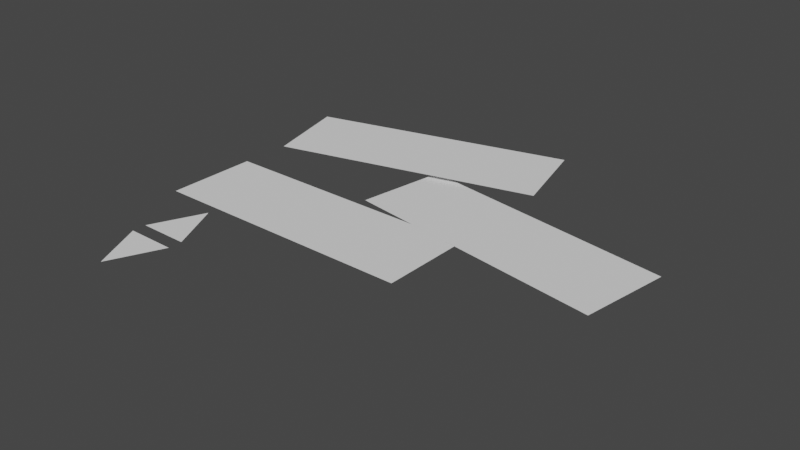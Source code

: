 # Source: ModuleHighlights.blend  (saved by Blender 2.92.15; exported with 4.5.12 LTS)
import bpy
from mathutils import Matrix  # noqa: F401  (used for matrix-valued properties, if any)

bpy.ops.wm.read_factory_settings(use_empty=True)
scene = bpy.context.scene
scene.name = 'Scene'

# ---- collections
col_collection = bpy.data.collections.new('Collection'); scene.collection.children.link(col_collection)

# ---- world
world_world = bpy.data.worlds.new('World'); scene.world = world_world
world_world.use_nodes = True; world_world.node_tree.nodes.clear()
_N = world_world.node_tree.nodes; _L = world_world.node_tree.links
n0 = _N.new('ShaderNodeOutputWorld'); n0.name = 'World Output'; n0.location = (300, 300)
n1 = _N.new('ShaderNodeBackground'); n1.name = 'Background'; n1.location = (10, 300)
n1.inputs[0].default_value = (0.05088, 0.05088, 0.05088, 1.0)
_L.new(n1.outputs[0], n0.inputs[0])
n0.is_active_output = True
world_world.color = (0.05088, 0.05088, 0.05088)
world_world.use_sun_shadow = False
world_world.sun_shadow_jitter_overblur = 0.0

# ---- meshes
me_cube = bpy.data.meshes.new('Cube')
me_cube.from_pydata([(-1.3, -1.3, 1.0), (-1.3, 1.3, 1.0), (1.3, -1.3, 1.0), (1.3, 1.3, 1.0)], [], [(3, 2, 0, 1)])
_uv = me_cube.uv_layers.new(name='UVMap')
_uv.uv.foreach_set('vector', [0.625, 0.5, 0.625, 0.75, 0.875, 0.75, 0.875, 0.5])
me_cube.use_remesh_fix_poles = True
me_cube.use_remesh_preserve_attributes = False
me_cube.use_mirror_vertex_groups = False
me_cube.update()
me_cube_001 = bpy.data.meshes.new('Cube.001')
me_cube_001.from_pydata([(-1.3, -1.3, 1.0), (-1.3, 1.3, 1.0), (1.3, -1.3, 1.0), (1.3, 1.3, 1.0)], [], [(3, 2, 0, 1)])
_uv = me_cube_001.uv_layers.new(name='UVMap')
_uv.uv.foreach_set('vector', [0.625, 0.5, 0.625, 0.75, 0.875, 0.75, 0.875, 0.5])
me_cube_001.use_remesh_fix_poles = True
me_cube_001.use_remesh_preserve_attributes = False
me_cube_001.use_mirror_vertex_groups = False
me_cube_001.update()
me_cube_002 = bpy.data.meshes.new('Cube.002')
me_cube_002.from_pydata([(-1.3, -1.3, 1.0), (-1.3, 1.3, 1.0), (1.3, -1.3, 1.0), (1.3, 1.3, 1.0)], [], [(3, 2, 0, 1)])
_uv = me_cube_002.uv_layers.new(name='UVMap')
_uv.uv.foreach_set('vector', [0.625, 0.5, 0.625, 0.75, 0.875, 0.75, 0.875, 0.5])
me_cube_002.use_remesh_fix_poles = True
me_cube_002.use_remesh_preserve_attributes = False
me_cube_002.use_mirror_vertex_groups = False
me_cube_002.update()
me_cube_004 = bpy.data.meshes.new('Cube.004')
me_cube_004.from_pydata([(0.7108, -0.5065, 0.3832), (-0.01459, 1.008, 0.3832), (-0.6962, -0.5016, 0.3832)], [], [(2, 1, 0)])
_uv = me_cube_004.uv_layers.new(name='UVMap')
_uv.uv.foreach_set('vector', [0.625, 0.5, 0.625, 0.75, 0.625, 1.0])
me_cube_004.use_remesh_fix_poles = True
me_cube_004.use_remesh_preserve_attributes = False
me_cube_004.use_mirror_vertex_groups = False
me_cube_004.update()
me_cube_005 = bpy.data.meshes.new('Cube.005')
me_cube_005.from_pydata([(0.7108, -0.5065, 0.3832), (-0.01459, 1.008, 0.3832), (-0.6962, -0.5016, 0.3832)], [], [(2, 1, 0)])
_uv = me_cube_005.uv_layers.new(name='UVMap')
_uv.uv.foreach_set('vector', [0.625, 0.5, 0.625, 0.75, 0.625, 1.0])
me_cube_005.use_remesh_fix_poles = True
me_cube_005.use_remesh_preserve_attributes = False
me_cube_005.use_mirror_vertex_groups = False
me_cube_005.update()

# ---- objects
ob_barcode1containerhighlight = bpy.data.objects.new('Barcode1ContainerHighlight', me_cube)
ob_barcode2containerhighlight = bpy.data.objects.new('Barcode2ContainerHighlight', me_cube_001)
ob_barcode3containerhighlight = bpy.data.objects.new('Barcode3ContainerHighlight', me_cube_002)
ob_uparrowhighlight = bpy.data.objects.new('UpArrowHighlight', me_cube_004)
ob_downarrowhighlight = bpy.data.objects.new('DownArrowHighlight', me_cube_005)

# ---- transforms, parenting, visibility, modifiers, constraints
ob_barcode1containerhighlight.location = (-0.3232, 0.5523, 0.1742)
ob_barcode1containerhighlight.rotation_euler = (0.0, -0.0, 0.2457)
ob_barcode1containerhighlight.scale = (0.4164, 0.141, 0.008385)
ob_barcode1containerhighlight.lineart.crease_threshold = 0.0
ob_barcode2containerhighlight.location = (0.3253, 0.2016, 0.1543)
ob_barcode2containerhighlight.rotation_euler = (0.0, -0.0, -0.16)
ob_barcode2containerhighlight.scale = (0.4164, 0.141, 0.008385)
ob_barcode2containerhighlight.lineart.crease_threshold = 0.0
ob_barcode3containerhighlight.location = (-0.3041, -0.1142, 0.1534)
ob_barcode3containerhighlight.rotation_euler = (0.0, -0.0, -0.00847)
ob_barcode3containerhighlight.scale = (0.4164, 0.141, 0.008385)
ob_barcode3containerhighlight.lineart.crease_threshold = 0.0
ob_uparrowhighlight.location = (-0.6244, -0.4683, 0.1489)
ob_uparrowhighlight.rotation_euler = (0.0, -0.0, -0.00847)
ob_uparrowhighlight.scale = (0.1414, 0.141, 0.008385)
ob_uparrowhighlight.lineart.crease_threshold = 0.0
ob_downarrowhighlight.location = (-0.6244, -0.6658, 0.1489)
ob_downarrowhighlight.rotation_euler = (0.0, -0.0, 3.133)
ob_downarrowhighlight.scale = (0.1414, 0.141, 0.008385)
ob_downarrowhighlight.lineart.crease_threshold = 0.0

# ---- collection membership
col_collection.objects.link(ob_barcode1containerhighlight)
col_collection.objects.link(ob_barcode2containerhighlight)
col_collection.objects.link(ob_barcode3containerhighlight)
col_collection.objects.link(ob_uparrowhighlight)
col_collection.objects.link(ob_downarrowhighlight)

# ---- scene / render settings (as saved in the file)
scene.frame_start = 1; scene.frame_end = 250; scene.frame_set(1)
scene.render.engine = 'BLENDER_EEVEE_NEXT'
scene.cycles.use_denoising = False
scene.cycles.samples = 128
scene.cycles.sampling_pattern = 'TABULATED_SOBOL'
scene.cycles.use_adaptive_sampling = False
scene.cycles.use_light_tree = False
scene.view_settings.view_transform = 'Filmic'
bpy.context.view_layer.update()

# ---- added for rendering (the .blend has no active camera and no usable light): camera, sun
cam_auto = bpy.data.cameras.new('AutoCamera')
cam_auto.lens = 50.0
cam_auto.sensor_width = 36.0
cam_auto.clip_end = 1000.0
ob_auto_camera = bpy.data.objects.new('AutoCamera', cam_auto)
scene.collection.objects.link(ob_auto_camera)
ob_auto_camera.location = (2.25789, -2.6853, 1.97522)
ob_auto_camera.rotation_euler = (1.09748, -7.21219e-08, 0.694738)
scene.camera = ob_auto_camera
light_auto_sun = bpy.data.lights.new('AutoSun', 'SUN')
light_auto_sun.energy = 3.0
light_auto_sun.angle = 0.0523599
ob_auto_sun = bpy.data.objects.new('AutoSun', light_auto_sun)
scene.collection.objects.link(ob_auto_sun)
ob_auto_sun.rotation_euler = (0.872665, 0.174533, 0.523599)
bpy.context.view_layer.update()
